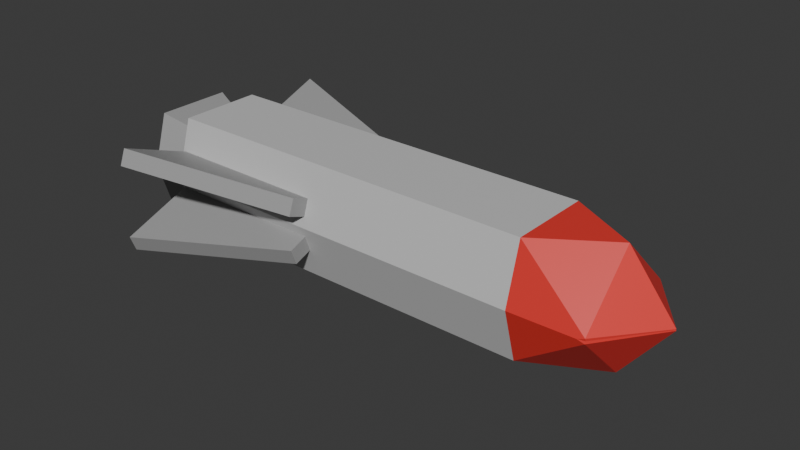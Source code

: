 # Source: missile.blend  (saved by Blender 4.0.36; exported with 4.5.12 LTS)
import bpy
from mathutils import Matrix  # noqa: F401  (used for matrix-valued properties, if any)

bpy.ops.wm.read_factory_settings(use_empty=True)
scene = bpy.context.scene
scene.name = 'Scene'

# ---- collections
col_collection = bpy.data.collections.new('Collection'); scene.collection.children.link(col_collection)

# ---- materials (node trees are filled in below, after node groups)
mat_team = bpy.data.materials.new('team')
mat_team.use_transparent_shadow = False
mat_gray = bpy.data.materials.new('Gray')
mat_gray.use_transparent_shadow = False
mat_material_001 = bpy.data.materials.new('Material.001')
mat_material_001.use_transparent_shadow = False
mat_flame = bpy.data.materials.new('Flame')
mat_flame.use_transparent_shadow = False

# ---- material node trees
mat_team.use_nodes = True; mat_team.node_tree.nodes.clear()
_N = mat_team.node_tree.nodes; _L = mat_team.node_tree.links
n0 = _N.new('ShaderNodeBsdfPrincipled'); n0.name = 'Principled BSDF'; n0.location = (10, 300)
n0.inputs[0].default_value = (0.8, 0.04156, 0.0349, 1.0)
n0.inputs[3].default_value = 1.45
n1 = _N.new('ShaderNodeOutputMaterial'); n1.name = 'Material Output'; n1.location = (300, 300)
_L.new(n0.outputs[0], n1.inputs[0])
n1.is_active_output = True
mat_gray.use_nodes = True; mat_gray.node_tree.nodes.clear()
_N = mat_gray.node_tree.nodes; _L = mat_gray.node_tree.links
n0 = _N.new('ShaderNodeBsdfPrincipled'); n0.name = 'Principled BSDF'; n0.location = (10, 300)
n0.inputs[0].default_value = (0.5866, 0.5866, 0.5866, 1.0)
n0.inputs[3].default_value = 1.45
n1 = _N.new('ShaderNodeOutputMaterial'); n1.name = 'Material Output'; n1.location = (300, 300)
_L.new(n0.outputs[0], n1.inputs[0])
n1.is_active_output = True
mat_material_001.use_nodes = True; mat_material_001.node_tree.nodes.clear()
_N = mat_material_001.node_tree.nodes; _L = mat_material_001.node_tree.links
n0 = _N.new('ShaderNodeBsdfPrincipled'); n0.name = 'Principled BSDF'; n0.location = (10, 300)
n0.inputs[0].default_value = (0.3416, 0.3416, 0.3416, 1.0)
n0.inputs[3].default_value = 1.45
n1 = _N.new('ShaderNodeOutputMaterial'); n1.name = 'Material Output'; n1.location = (300, 300)
_L.new(n0.outputs[0], n1.inputs[0])
n1.is_active_output = True
mat_flame.use_nodes = True; mat_flame.node_tree.nodes.clear()
_N = mat_flame.node_tree.nodes; _L = mat_flame.node_tree.links
n0 = _N.new('ShaderNodeBsdfPrincipled'); n0.name = 'Principled BSDF'; n0.location = (10, 300)
n0.inputs[0].default_value = (1.0, 0.3399, 0.1, 1.0)
n0.inputs[3].default_value = 1.45
n1 = _N.new('ShaderNodeOutputMaterial'); n1.name = 'Material Output'; n1.location = (300, 300)
_L.new(n0.outputs[0], n1.inputs[0])
n1.is_active_output = True

# ---- world
world_world = bpy.data.worlds.new('World'); scene.world = world_world
world_world.use_nodes = True; world_world.node_tree.nodes.clear()
_N = world_world.node_tree.nodes; _L = world_world.node_tree.links
n0 = _N.new('ShaderNodeOutputWorld'); n0.name = 'World Output'; n0.location = (300, 300)
n1 = _N.new('ShaderNodeBackground'); n1.name = 'Background'; n1.location = (10, 300)
n1.inputs[0].default_value = (0.05088, 0.05088, 0.05088, 1.0)
_L.new(n1.outputs[0], n0.inputs[0])
n0.is_active_output = True
world_world.color = (0.05088, 0.05088, 0.05088)
world_world.use_sun_shadow = False
world_world.sun_shadow_jitter_overblur = 0.0

# ---- meshes
me_cylinder = bpy.data.meshes.new('Cylinder')
me_cylinder.from_pydata([(-0.554, 0.4134, -4.216), (-0.554, -0.4134, -4.216), (0.2321, 0.6689, -4.195), (0.2321, -0.6689, -4.195), (1.107, 1.809e-08, 1.741), (0.8913, -0.6422, 2.828), (0.3523, -1.039, 1.721), (0.7179, 1.809e-08, -4.182), (0.3523, 1.039, 1.721), (0.8913, 0.6422, 2.828), (-0.03756, -0.8905, 2.795), (-0.8687, -0.6422, 1.688), (-0.8687, 0.6422, 1.688), (-0.03756, 0.8905, 2.795), (-0.01272, 1.809e-08, 3.479), (-0.9053, 1.809e-08, 2.774), (0.1377, 0.1049, -4.163), (-0.1041, 0.01359, -4.163), (-0.5649, 1.964, -4.163), (-0.8066, 1.873, -4.163), (0.1377, 0.1049, -1.655), (-0.1041, 0.01359, -1.655), (-0.2598, 1.157, -1.655), (-0.5016, 1.066, -1.655), (-0.8687, -0.6422, -4.225), (-0.8687, 0.6422, -4.225), (0.3523, 1.039, -4.192), (0.3523, -1.039, -4.192), (1.107, 1.809e-08, -4.171), (-0.5122, -0.3985, -4.849), (-0.5122, 0.3985, -4.849), (0.2455, 0.6447, -4.828), (0.2455, -0.6447, -4.828), (0.7137, 0.0, -4.816), (-0.7737, -0.5885, -4.856), (-0.7737, 0.5885, -4.856), (0.3453, 0.9522, -4.826), (0.3453, -0.9522, -4.826), (1.037, 0.0, -4.807), (-0.4428, -0.346, -4.744), (-0.4428, 0.346, -4.744), (0.2151, 0.5598, -4.726), (0.2151, -0.5598, -4.726), (0.6217, 0.0, -4.715)], [], [(4, 5, 6), (5, 4, 9), (8, 4, 28, 26), (12, 8, 26, 25), (4, 8, 9), (5, 9, 14), (6, 5, 10), (4, 6, 27, 28), (11, 12, 25, 24), (9, 8, 13), (5, 14, 10), (6, 10, 11), (6, 11, 24, 27), (8, 12, 13), (9, 13, 14), (10, 14, 15), (11, 10, 15), (12, 11, 15), (13, 12, 15), (14, 13, 15), (2, 7, 38, 36), (16, 17, 19, 18), (18, 19, 23, 22), (22, 23, 21, 20), (20, 21, 17, 16), (18, 22, 20, 16), (23, 19, 17, 21), (0, 1, 24, 25), (2, 0, 25, 26), (1, 3, 27, 24), (7, 2, 26, 28), (3, 7, 28, 27), (33, 32, 42, 43), (0, 2, 36, 35), (7, 3, 37, 38), (3, 1, 34, 37), (1, 0, 35, 34), (30, 29, 34, 35), (31, 30, 35, 36), (29, 32, 37, 34), (33, 31, 36, 38), (32, 33, 38, 37), (39, 40, 41, 43, 42), (32, 29, 39, 42), (29, 30, 40, 39), (31, 33, 43, 41), (30, 31, 41, 40)])
me_cylinder.polygons.foreach_set('material_index', [0, 0, 1, 1, 0, 0, 0, 1, 1, 0, 0, 0, 1, 0, 0, 0, 0, 0, 0, 0, 2, 2, 2, 2, 2, 2, 2, 1, 1, 1, 1, 1, 2, 2, 2, 2, 2, 2, 2, 2, 2, 2, 3, 2, 2, 2, 2])
_uv = me_cylinder.uv_layers.new(name='UVMap')
_uv.uv.foreach_set('vector', [0.1818, 0.0, 0.2727, 0.1575, 0.09091, 0.1575, 0.2727, 0.1575, 0.3636, 0.0, 0.4545, 0.1575, 0.6364, 0.1575, 0.5455, 0.0, 0.5455, 0.0, 0.6364, 0.1575, 0.7273, 0.3149, 0.6364, 0.1575, 0.6364, 0.1575, 0.7273, 0.3149, 0.5455, 0.0, 0.6364, 0.1575, 0.4545, 0.1575, 0.2727, 0.1575, 0.4545, 0.1575, 0.3636, 0.3149, 0.09091, 0.1575, 0.2727, 0.1575, 0.1818, 0.3149, 0.1818, 0.0, 0.09091, 0.1575, 0.09091, 0.1575, 0.1818, 0.0, 0.9091, 0.3149, 0.7273, 0.3149, 0.7273, 0.3149, 0.9091, 0.3149, 0.4545, 0.1575, 0.6364, 0.1575, 0.5455, 0.3149, 0.2727, 0.1575, 0.3636, 0.3149, 0.1818, 0.3149, 0.09091, 0.1575, 0.1818, 0.3149, 0.0, 0.3149, 0.09091, 0.1575, 0.0, 0.3149, 0.0, 0.3149, 0.09091, 0.1575, 0.6364, 0.1575, 0.7273, 0.3149, 0.5455, 0.3149, 0.4545, 0.1575, 0.5455, 0.3149, 0.3636, 0.3149, 0.1818, 0.3149, 0.3636, 0.3149, 0.2727, 0.4724, 0.0, 0.3149, 0.1818, 0.3149, 0.09091, 0.4724, 0.7273, 0.3149, 0.9091, 0.3149, 0.8182, 0.4724, 0.5455, 0.3149, 0.7273, 0.3149, 0.6364, 0.4724, 0.3636, 0.3149, 0.5455, 0.3149, 0.4545, 0.4724, 0.5328, 0.1642, 0.2503, 0.07282, 0.2503, 0.07282, 0.5328, 0.1642, 0.375, 0.0, 0.625, 0.0, 0.625, 0.25, 0.375, 0.25, 0.375, 0.25, 0.625, 0.25, 0.625, 0.5, 0.375, 0.5, 0.375, 0.5, 0.625, 0.5, 0.625, 0.75, 0.375, 0.75, 0.375, 0.75, 0.625, 0.75, 0.625, 1.0, 0.375, 1.0, 0.125, 0.5, 0.375, 0.5, 0.375, 0.75, 0.125, 0.75, 0.625, 0.5, 0.875, 0.5, 0.875, 0.75, 0.625, 0.75, 0.5576, 0.2718, 0.154, 0.2718, 0.0, 0.3149, 0.7273, 0.3149, 0.5328, 0.1642, 0.5576, 0.2718, 0.7273, 0.3149, 0.6364, 0.1575, 0.154, 0.2718, 0.1417, 0.1642, 0.09091, 0.1575, 0.0, 0.3149, 0.2503, 0.07282, 0.5328, 0.1642, 0.6364, 0.1575, 0.1818, 0.0, 0.1417, 0.1642, 0.2503, 0.07282, 0.1818, 0.0, 0.09091, 0.1575, 0.2817, 0.1125, 0.1885, 0.1705, 0.1885, 0.1705, 0.2817, 0.1125, 0.5576, 0.2718, 0.5328, 0.1642, 0.5328, 0.1642, 0.5576, 0.2718, 0.2503, 0.07282, 0.1417, 0.1642, 0.1417, 0.1642, 0.2503, 0.07282, 0.1417, 0.1642, 0.154, 0.2718, 0.154, 0.2718, 0.1417, 0.1642, 0.154, 0.2718, 0.5576, 0.2718, 0.5576, 0.2718, 0.154, 0.2718, 0.4725, 0.2457, 0.2247, 0.2457, 0.154, 0.2718, 0.5576, 0.2718, 0.469, 0.1705, 0.4725, 0.2457, 0.5576, 0.2718, 0.5328, 0.1642, 0.2247, 0.2457, 0.1885, 0.1705, 0.1417, 0.1642, 0.154, 0.2718, 0.2817, 0.1125, 0.469, 0.1705, 0.5328, 0.1642, 0.2503, 0.07282, 0.1885, 0.1705, 0.2817, 0.1125, 0.2503, 0.07282, 0.1417, 0.1642, 0.2247, 0.2457, 0.4725, 0.2457, 0.469, 0.1705, 0.2817, 0.1125, 0.1885, 0.1705, 0.1885, 0.1705, 0.2247, 0.2457, 0.2247, 0.2457, 0.1885, 0.1705, 0.2247, 0.2457, 0.4725, 0.2457, 0.4725, 0.2457, 0.2247, 0.2457, 0.469, 0.1705, 0.2817, 0.1125, 0.2817, 0.1125, 0.469, 0.1705, 0.4725, 0.2457, 0.469, 0.1705, 0.469, 0.1705, 0.4725, 0.2457])
me_cylinder.materials.append(mat_team)
me_cylinder.materials.append(mat_gray)
me_cylinder.materials.append(mat_material_001)
me_cylinder.materials.append(mat_flame)
me_cylinder.update()

# ---- objects
ob_cylinder = bpy.data.objects.new('Cylinder', me_cylinder)

# ---- transforms, parenting, visibility, modifiers, constraints
ob_cylinder.location = (0.0, 0.0, 0.0)
ob_cylinder.rotation_euler = (-0.0, 1.571, 0.0)
ob_cylinder.scale = (0.1742, 0.1742, 0.1742)
_m = ob_cylinder.modifiers.new('Hops_Mirror', 'MIRROR')
_m.use_axis = (True, True, False)
_m.use_bisect_axis = (True, True, False)
_m.use_bisect_flip_axis = (True, False, False)
_m.use_clip = True

# ---- collection membership
col_collection.objects.link(ob_cylinder)

# ---- scene / render settings (as saved in the file)
scene.frame_start = 1; scene.frame_end = 250; scene.frame_set(1)
scene.render.engine = 'BLENDER_EEVEE_NEXT'
scene.cycles.sampling_pattern = 'TABULATED_SOBOL'
bpy.context.view_layer.update()

# ---- added for rendering (the .blend has no active camera and no usable light): camera, sun
cam_auto = bpy.data.cameras.new('AutoCamera')
cam_auto.lens = 50.0
cam_auto.sensor_width = 36.0
cam_auto.clip_end = 1000.0
ob_auto_camera = bpy.data.objects.new('AutoCamera', cam_auto)
scene.collection.objects.link(ob_auto_camera)
ob_auto_camera.location = (1.39347, -1.81612, 1.21074)
ob_auto_camera.rotation_euler = (1.09748, -7.21219e-08, 0.694738)
scene.camera = ob_auto_camera
light_auto_sun = bpy.data.lights.new('AutoSun', 'SUN')
light_auto_sun.energy = 3.0
light_auto_sun.angle = 0.0523599
ob_auto_sun = bpy.data.objects.new('AutoSun', light_auto_sun)
scene.collection.objects.link(ob_auto_sun)
ob_auto_sun.rotation_euler = (0.872665, 0.174533, 0.523599)
bpy.context.view_layer.update()

